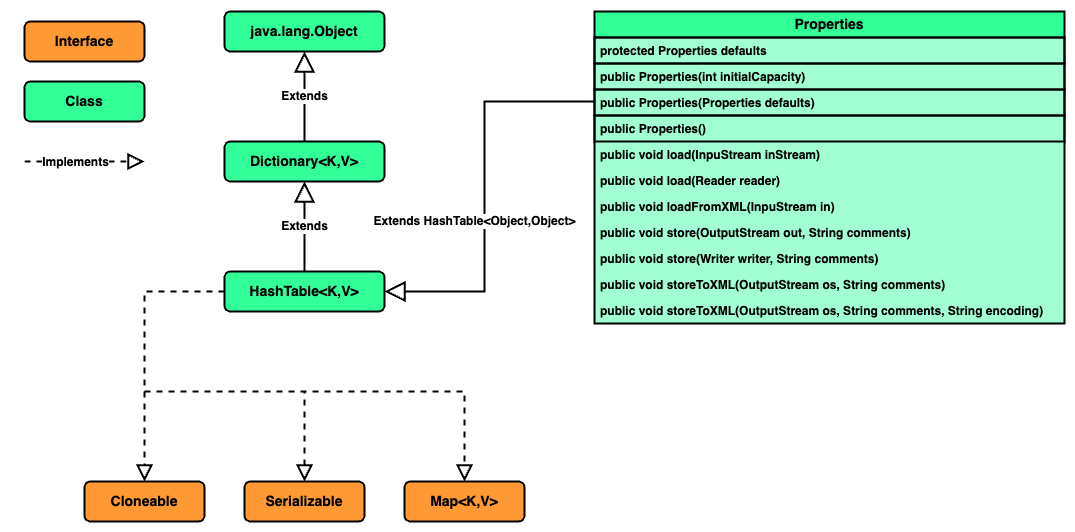

The diagram above was exported from draw.io. Its source (the exported page's mxGraphModel, read from the mxfile embedded in the PNG):
<mxGraphModel dx="978" dy="743" grid="1" gridSize="10" guides="1" tooltips="1" connect="1" arrows="1" fold="1" page="1" pageScale="1" pageWidth="1169" pageHeight="827" background="#ffffff" math="0" shadow="0">
  <root>
    <mxCell id="0" />
    <mxCell id="1" parent="0" />
    <mxCell id="p0EOlq44H_QYoh8W1n-C-1" value="&lt;span&gt;&lt;font style=&quot;font-size: 14px;&quot;&gt;Interface&lt;/font&gt;&lt;/span&gt;" style="rounded=1;whiteSpace=wrap;html=1;strokeWidth=2;fillColor=#FF9933;fontStyle=1" parent="1" vertex="1">
      <mxGeometry x="100" y="100" width="120" height="40" as="geometry" />
    </mxCell>
    <mxCell id="p0EOlq44H_QYoh8W1n-C-2" value="&lt;span&gt;&lt;font style=&quot;font-size: 14px;&quot;&gt;Class&lt;/font&gt;&lt;/span&gt;" style="rounded=1;whiteSpace=wrap;html=1;strokeWidth=2;fillColor=#33FF99;fontStyle=1" parent="1" vertex="1">
      <mxGeometry x="100" y="160" width="120" height="40" as="geometry" />
    </mxCell>
    <mxCell id="p0EOlq44H_QYoh8W1n-C-3" value="" style="endArrow=block;dashed=1;endFill=0;endSize=12;html=1;rounded=0;elbow=vertical;strokeWidth=2;fontStyle=1;" parent="1" edge="1">
      <mxGeometry width="160" relative="1" as="geometry">
        <mxPoint x="100" y="240" as="sourcePoint" />
        <mxPoint x="220" y="240" as="targetPoint" />
      </mxGeometry>
    </mxCell>
    <mxCell id="p0EOlq44H_QYoh8W1n-C-4" value="Implements" style="edgeLabel;html=1;align=center;verticalAlign=middle;resizable=0;points=[];fontStyle=1;fontSize=12;" parent="p0EOlq44H_QYoh8W1n-C-3" vertex="1" connectable="0">
      <mxGeometry relative="1" as="geometry">
        <mxPoint x="-10" as="offset" />
      </mxGeometry>
    </mxCell>
    <mxCell id="_UuN1JPVjRL0_v0AsBSe-1" value="&lt;span&gt;&lt;font style=&quot;font-size: 14px;&quot;&gt;java.lang.Object&lt;/font&gt;&lt;/span&gt;" style="rounded=1;whiteSpace=wrap;html=1;strokeWidth=2;fillColor=#33FF99;fontStyle=1" vertex="1" parent="1">
      <mxGeometry x="300" y="90" width="160" height="40" as="geometry" />
    </mxCell>
    <mxCell id="_UuN1JPVjRL0_v0AsBSe-2" value="&lt;span style=&quot;font-size: 14px;&quot;&gt;&lt;span&gt;Dictionary&amp;lt;K,V&amp;gt;&lt;/span&gt;&lt;/span&gt;" style="rounded=1;whiteSpace=wrap;html=1;strokeWidth=2;fillColor=#33FF99;fontStyle=1" vertex="1" parent="1">
      <mxGeometry x="300" y="220" width="160" height="40" as="geometry" />
    </mxCell>
    <mxCell id="_UuN1JPVjRL0_v0AsBSe-3" value="&lt;span style=&quot;font-size: 14px;&quot;&gt;&lt;span&gt;HashTable&amp;lt;K,V&amp;gt;&lt;/span&gt;&lt;/span&gt;" style="rounded=1;whiteSpace=wrap;html=1;strokeWidth=2;fillColor=#33FF99;fontStyle=1" vertex="1" parent="1">
      <mxGeometry x="300" y="350" width="160" height="40" as="geometry" />
    </mxCell>
    <mxCell id="_UuN1JPVjRL0_v0AsBSe-4" value="Extends" style="endArrow=block;endSize=16;endFill=0;html=1;rounded=0;strokeWidth=2;fontStyle=1;fontSize=12;" edge="1" parent="1" source="_UuN1JPVjRL0_v0AsBSe-2" target="_UuN1JPVjRL0_v0AsBSe-1">
      <mxGeometry width="160" relative="1" as="geometry">
        <mxPoint x="400" y="394" as="sourcePoint" />
        <mxPoint x="400" y="264" as="targetPoint" />
        <mxPoint as="offset" />
      </mxGeometry>
    </mxCell>
    <mxCell id="_UuN1JPVjRL0_v0AsBSe-5" value="&lt;span&gt;&lt;font style=&quot;font-size: 14px;&quot;&gt;Cloneable&lt;/font&gt;&lt;/span&gt;" style="rounded=1;whiteSpace=wrap;html=1;strokeWidth=2;fillColor=#FF9933;fontStyle=1" vertex="1" parent="1">
      <mxGeometry x="160" y="560" width="120" height="40" as="geometry" />
    </mxCell>
    <mxCell id="_UuN1JPVjRL0_v0AsBSe-7" value="Extends" style="endArrow=block;endSize=16;endFill=0;html=1;rounded=0;strokeWidth=2;fontStyle=1;fontSize=12;" edge="1" parent="1" source="_UuN1JPVjRL0_v0AsBSe-3" target="_UuN1JPVjRL0_v0AsBSe-2">
      <mxGeometry width="160" relative="1" as="geometry">
        <mxPoint x="610" y="120" as="sourcePoint" />
        <mxPoint x="470" y="120" as="targetPoint" />
        <mxPoint as="offset" />
      </mxGeometry>
    </mxCell>
    <mxCell id="_UuN1JPVjRL0_v0AsBSe-8" value="" style="endArrow=block;dashed=1;endFill=0;endSize=12;html=1;rounded=0;strokeWidth=2;fontStyle=1;edgeStyle=orthogonalEdgeStyle;elbow=vertical;" edge="1" parent="1" source="_UuN1JPVjRL0_v0AsBSe-3" target="_UuN1JPVjRL0_v0AsBSe-6">
      <mxGeometry width="160" relative="1" as="geometry">
        <mxPoint x="1070" y="120" as="sourcePoint" />
        <mxPoint x="1050" y="640" as="targetPoint" />
        <Array as="points">
          <mxPoint x="220" y="370" />
          <mxPoint x="220" y="470" />
          <mxPoint x="380" y="470" />
        </Array>
      </mxGeometry>
    </mxCell>
    <mxCell id="_UuN1JPVjRL0_v0AsBSe-12" value="Extends HashTable&amp;lt;Object,Object&amp;gt;" style="endArrow=block;endSize=16;endFill=0;html=1;rounded=0;strokeWidth=2;fontStyle=1;fontSize=12;edgeStyle=orthogonalEdgeStyle;" edge="1" parent="1" source="_UuN1JPVjRL0_v0AsBSe-14" target="_UuN1JPVjRL0_v0AsBSe-3">
      <mxGeometry x="0.15" y="-10" width="160" relative="1" as="geometry">
        <mxPoint x="714.2857142857142" y="250" as="sourcePoint" />
        <mxPoint x="390" y="270" as="targetPoint" />
        <mxPoint as="offset" />
        <Array as="points">
          <mxPoint x="560" y="180" />
          <mxPoint x="560" y="370" />
        </Array>
      </mxGeometry>
    </mxCell>
    <mxCell id="_UuN1JPVjRL0_v0AsBSe-14" value="Properties" style="swimlane;fontStyle=1;childLayout=stackLayout;horizontal=1;startSize=26;fillColor=#33FF99;horizontalStack=0;resizeParent=1;resizeParentMax=0;resizeLast=0;collapsible=1;marginBottom=0;whiteSpace=wrap;html=1;swimlaneFillColor=#A1FFD3;strokeWidth=2;fontSize=14;" vertex="1" parent="1">
      <mxGeometry x="670" y="90" width="470" height="312" as="geometry" />
    </mxCell>
    <mxCell id="_UuN1JPVjRL0_v0AsBSe-15" value="&lt;span&gt;protected Properties defaults&lt;/span&gt;" style="text;strokeColor=default;fillColor=none;align=left;verticalAlign=top;spacingLeft=4;spacingRight=4;overflow=hidden;rotatable=0;points=[[0,0.5],[1,0.5]];portConstraint=eastwest;whiteSpace=wrap;html=1;strokeWidth=2;fontStyle=1" vertex="1" parent="_UuN1JPVjRL0_v0AsBSe-14">
      <mxGeometry y="26" width="470" height="26" as="geometry" />
    </mxCell>
    <mxCell id="_UuN1JPVjRL0_v0AsBSe-17" value="public Properties(int initialCapacity)" style="text;strokeColor=default;fillColor=none;align=left;verticalAlign=top;spacingLeft=4;spacingRight=4;overflow=hidden;rotatable=0;points=[[0,0.5],[1,0.5]];portConstraint=eastwest;whiteSpace=wrap;html=1;strokeWidth=2;fontStyle=1" vertex="1" parent="_UuN1JPVjRL0_v0AsBSe-14">
      <mxGeometry y="52" width="470" height="26" as="geometry" />
    </mxCell>
    <mxCell id="_UuN1JPVjRL0_v0AsBSe-25" value="public Properties(Properties defaults)" style="text;strokeColor=default;fillColor=none;align=left;verticalAlign=top;spacingLeft=4;spacingRight=4;overflow=hidden;rotatable=0;points=[[0,0.5],[1,0.5]];portConstraint=eastwest;whiteSpace=wrap;html=1;strokeWidth=2;fontStyle=1" vertex="1" parent="_UuN1JPVjRL0_v0AsBSe-14">
      <mxGeometry y="78" width="470" height="26" as="geometry" />
    </mxCell>
    <mxCell id="_UuN1JPVjRL0_v0AsBSe-16" value="public Properties()" style="text;strokeColor=default;fillColor=none;align=left;verticalAlign=top;spacingLeft=4;spacingRight=4;overflow=hidden;rotatable=0;points=[[0,0.5],[1,0.5]];portConstraint=eastwest;whiteSpace=wrap;html=1;strokeWidth=2;fontStyle=1" vertex="1" parent="_UuN1JPVjRL0_v0AsBSe-14">
      <mxGeometry y="104" width="470" height="26" as="geometry" />
    </mxCell>
    <mxCell id="_UuN1JPVjRL0_v0AsBSe-24" value="public void load(InpuStream inStream)" style="text;strokeColor=none;fillColor=none;align=left;verticalAlign=top;spacingLeft=4;spacingRight=4;overflow=hidden;rotatable=0;points=[[0,0.5],[1,0.5]];portConstraint=eastwest;whiteSpace=wrap;html=1;fontStyle=1" vertex="1" parent="_UuN1JPVjRL0_v0AsBSe-14">
      <mxGeometry y="130" width="470" height="26" as="geometry" />
    </mxCell>
    <mxCell id="_UuN1JPVjRL0_v0AsBSe-23" value="public void load(Reader reader)" style="text;strokeColor=none;fillColor=none;align=left;verticalAlign=top;spacingLeft=4;spacingRight=4;overflow=hidden;rotatable=0;points=[[0,0.5],[1,0.5]];portConstraint=eastwest;whiteSpace=wrap;html=1;fontStyle=1" vertex="1" parent="_UuN1JPVjRL0_v0AsBSe-14">
      <mxGeometry y="156" width="470" height="26" as="geometry" />
    </mxCell>
    <mxCell id="_UuN1JPVjRL0_v0AsBSe-27" value="public void loadFromXML(InpuStream in)" style="text;strokeColor=none;fillColor=none;align=left;verticalAlign=top;spacingLeft=4;spacingRight=4;overflow=hidden;rotatable=0;points=[[0,0.5],[1,0.5]];portConstraint=eastwest;whiteSpace=wrap;html=1;fontStyle=1" vertex="1" parent="_UuN1JPVjRL0_v0AsBSe-14">
      <mxGeometry y="182" width="470" height="26" as="geometry" />
    </mxCell>
    <mxCell id="_UuN1JPVjRL0_v0AsBSe-28" value="public void store(OutputStream out, String comments)" style="text;strokeColor=none;fillColor=none;align=left;verticalAlign=top;spacingLeft=4;spacingRight=4;overflow=hidden;rotatable=0;points=[[0,0.5],[1,0.5]];portConstraint=eastwest;whiteSpace=wrap;html=1;fontStyle=1" vertex="1" parent="_UuN1JPVjRL0_v0AsBSe-14">
      <mxGeometry y="208" width="470" height="26" as="geometry" />
    </mxCell>
    <mxCell id="_UuN1JPVjRL0_v0AsBSe-29" value="public void store(Writer writer, String comments)" style="text;strokeColor=none;fillColor=none;align=left;verticalAlign=top;spacingLeft=4;spacingRight=4;overflow=hidden;rotatable=0;points=[[0,0.5],[1,0.5]];portConstraint=eastwest;whiteSpace=wrap;html=1;fontStyle=1" vertex="1" parent="_UuN1JPVjRL0_v0AsBSe-14">
      <mxGeometry y="234" width="470" height="26" as="geometry" />
    </mxCell>
    <mxCell id="_UuN1JPVjRL0_v0AsBSe-30" value="public void storeToXML(OutputStream os, String comments)" style="text;strokeColor=none;fillColor=none;align=left;verticalAlign=top;spacingLeft=4;spacingRight=4;overflow=hidden;rotatable=0;points=[[0,0.5],[1,0.5]];portConstraint=eastwest;whiteSpace=wrap;html=1;fontStyle=1" vertex="1" parent="_UuN1JPVjRL0_v0AsBSe-14">
      <mxGeometry y="260" width="470" height="26" as="geometry" />
    </mxCell>
    <mxCell id="_UuN1JPVjRL0_v0AsBSe-31" value="public void storeToXML(OutputStream os, String comments, String encoding)" style="text;strokeColor=none;fillColor=none;align=left;verticalAlign=top;spacingLeft=4;spacingRight=4;overflow=hidden;rotatable=0;points=[[0,0.5],[1,0.5]];portConstraint=eastwest;whiteSpace=wrap;html=1;fontStyle=1" vertex="1" parent="_UuN1JPVjRL0_v0AsBSe-14">
      <mxGeometry y="286" width="470" height="26" as="geometry" />
    </mxCell>
    <mxCell id="_UuN1JPVjRL0_v0AsBSe-34" value="" style="endArrow=block;dashed=1;endFill=0;endSize=12;html=1;rounded=0;strokeWidth=2;fontStyle=1;edgeStyle=elbowEdgeStyle;elbow=vertical;" edge="1" parent="1" source="_UuN1JPVjRL0_v0AsBSe-3" target="_UuN1JPVjRL0_v0AsBSe-5">
      <mxGeometry width="160" relative="1" as="geometry">
        <mxPoint x="460" y="370" as="sourcePoint" />
        <mxPoint x="390" y="580" as="targetPoint" />
        <Array as="points">
          <mxPoint x="300" y="370" />
        </Array>
      </mxGeometry>
    </mxCell>
    <mxCell id="_UuN1JPVjRL0_v0AsBSe-6" value="&lt;span&gt;&lt;font style=&quot;font-size: 14px;&quot;&gt;Serializable&lt;/font&gt;&lt;/span&gt;" style="rounded=1;whiteSpace=wrap;html=1;strokeWidth=2;fillColor=#FF9933;fontStyle=1" vertex="1" parent="1">
      <mxGeometry x="320" y="560" width="120" height="40" as="geometry" />
    </mxCell>
    <mxCell id="_UuN1JPVjRL0_v0AsBSe-35" value="&lt;span style=&quot;font-size: 14px;&quot;&gt;Map&amp;lt;K,V&amp;gt;&lt;/span&gt;" style="rounded=1;whiteSpace=wrap;html=1;strokeWidth=2;fillColor=#FF9933;fontStyle=1" vertex="1" parent="1">
      <mxGeometry x="480" y="560" width="120" height="40" as="geometry" />
    </mxCell>
    <mxCell id="_UuN1JPVjRL0_v0AsBSe-36" value="" style="endArrow=block;dashed=1;endFill=0;endSize=12;html=1;rounded=0;strokeWidth=2;fontStyle=1;edgeStyle=orthogonalEdgeStyle;elbow=vertical;" edge="1" parent="1" source="_UuN1JPVjRL0_v0AsBSe-3" target="_UuN1JPVjRL0_v0AsBSe-35">
      <mxGeometry width="160" relative="1" as="geometry">
        <mxPoint x="310" y="380" as="sourcePoint" />
        <mxPoint x="390" y="570" as="targetPoint" />
        <Array as="points">
          <mxPoint x="220" y="370" />
          <mxPoint x="220" y="470" />
          <mxPoint x="540" y="470" />
        </Array>
      </mxGeometry>
    </mxCell>
  </root>
</mxGraphModel>